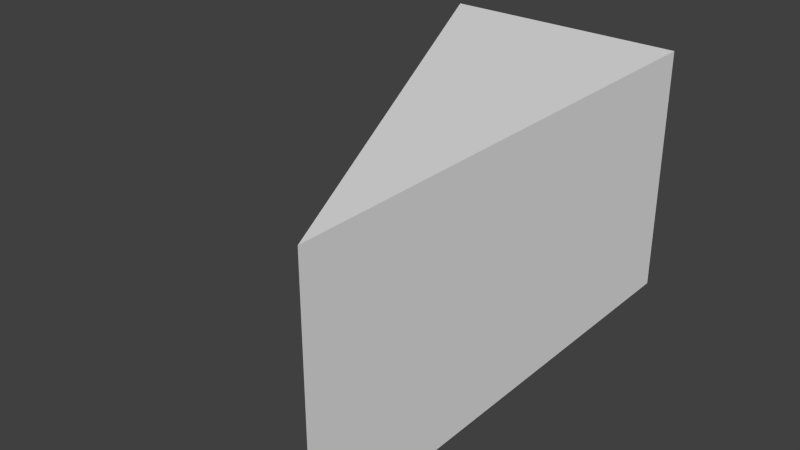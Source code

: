 # Source: SteepCeilUp.blend  (saved by Blender 2.66.1; exported with 4.5.12 LTS)
import bpy
from mathutils import Matrix  # noqa: F401  (used for matrix-valued properties, if any)

bpy.ops.wm.read_factory_settings(use_empty=True)
scene = bpy.context.scene
scene.name = 'Scene'

# ---- collections
col_collection_1 = bpy.data.collections.new('Collection 1'); scene.collection.children.link(col_collection_1)

# ---- materials (node trees are filled in below, after node groups)
mat_material = bpy.data.materials.new('Material')
mat_material.alpha_threshold = 0.0
mat_material.use_transparent_shadow = False
mat_material.roughness = 0.5
mat_material.line_color = (0.0, 0.0, 0.0, 1.0)

# ---- material node trees

# ---- world
world_world = bpy.data.worlds.new('World'); scene.world = world_world
world_world.color = (0.05088, 0.05088, 0.05088)
world_world.use_sun_shadow = False
world_world.sun_shadow_jitter_overblur = 0.0
world_world.cycles.sampling_method = 'MANUAL'
world_world.cycles.sample_map_resolution = 256

# ---- meshes
me_triangle = bpy.data.meshes.new('Triangle')
me_triangle.from_pydata([(-0.5, 1.0, -0.5), (0.5, 1.0, -0.5), (0.5, -1.0, -0.5), (-0.5, 1.0, 0.5), (0.5, 1.0, 0.5), (0.5, -1.0, 0.5)], [], [(0, 2, 5, 3), (0, 3, 4, 1), (1, 4, 5, 2), (2, 0, 1), (3, 5, 4)])
_uv = me_triangle.uv_layers.new(name='UVMap')
_uv.uv.foreach_set('vector', [-1.0, 0.0, 1.0, 0.0, 1.0, 1.0, -1.0, 1.0, 0.0, 0.0, 1.0, 0.0, 1.0, 1.0, 0.0, 1.0, 2.0, -5.96e-08, 2.0, 1.0, 0.0, 1.0, 0.0, 1.192e-07, 0.0, 1.0, 2.0, 0.0, 2.0, 1.0, 0.0, 0.0, 2.0, 1.0, 0.0, 1.0])
me_triangle.materials.append(mat_material)
me_triangle.use_remesh_preserve_volume = False
me_triangle.use_remesh_preserve_attributes = False
me_triangle.use_mirror_vertex_groups = False
me_triangle.update()

# ---- objects
ob_triangle = bpy.data.objects.new('Triangle', me_triangle)

# ---- transforms, parenting, visibility, modifiers, constraints
ob_triangle.location = (0.0, 0.0, 0.0)
ob_triangle.lock_rotations_4d = False
ob_triangle.empty_display_type = 'ARROWS'
ob_triangle.lineart.crease_threshold = 0.0

# ---- collection membership
col_collection_1.objects.link(ob_triangle)

# ---- scene / render settings (as saved in the file)
scene.frame_start = 1; scene.frame_end = 250; scene.frame_set(1)
scene.render.engine = 'BLENDER_EEVEE_NEXT'
scene.render.image_settings.color_mode = 'RGB'
scene.render.image_settings.compression = 90
scene.render.resolution_percentage = 50
scene.render.dither_intensity = 0.0
scene.render.bake_margin = 2
scene.cycles.use_denoising = False
scene.cycles.samples = 10
scene.cycles.sampling_pattern = 'TABULATED_SOBOL'
scene.cycles.light_sampling_threshold = 0.0
scene.cycles.use_adaptive_sampling = False
scene.cycles.use_light_tree = False
scene.cycles.blur_glossy = 0.0
scene.cycles.volume_bounces = 1
scene.cycles.pixel_filter_type = 'GAUSSIAN'
scene.cycles.sample_clamp_indirect = 0.0
scene.view_settings.view_transform = 'Standard'
bpy.context.view_layer.update()

# ---- added for rendering (the .blend has no active camera and no usable light): camera, sun
cam_auto = bpy.data.cameras.new('AutoCamera')
cam_auto.lens = 50.0
cam_auto.sensor_width = 36.0
cam_auto.clip_end = 1000.0
ob_auto_camera = bpy.data.objects.new('AutoCamera', cam_auto)
scene.collection.objects.link(ob_auto_camera)
ob_auto_camera.location = (2.26633, -2.71959, 1.81306)
ob_auto_camera.rotation_euler = (1.09748, -7.21219e-08, 0.694738)
scene.camera = ob_auto_camera
light_auto_sun = bpy.data.lights.new('AutoSun', 'SUN')
light_auto_sun.energy = 3.0
light_auto_sun.angle = 0.0523599
ob_auto_sun = bpy.data.objects.new('AutoSun', light_auto_sun)
scene.collection.objects.link(ob_auto_sun)
ob_auto_sun.rotation_euler = (0.872665, 0.174533, 0.523599)
bpy.context.view_layer.update()
